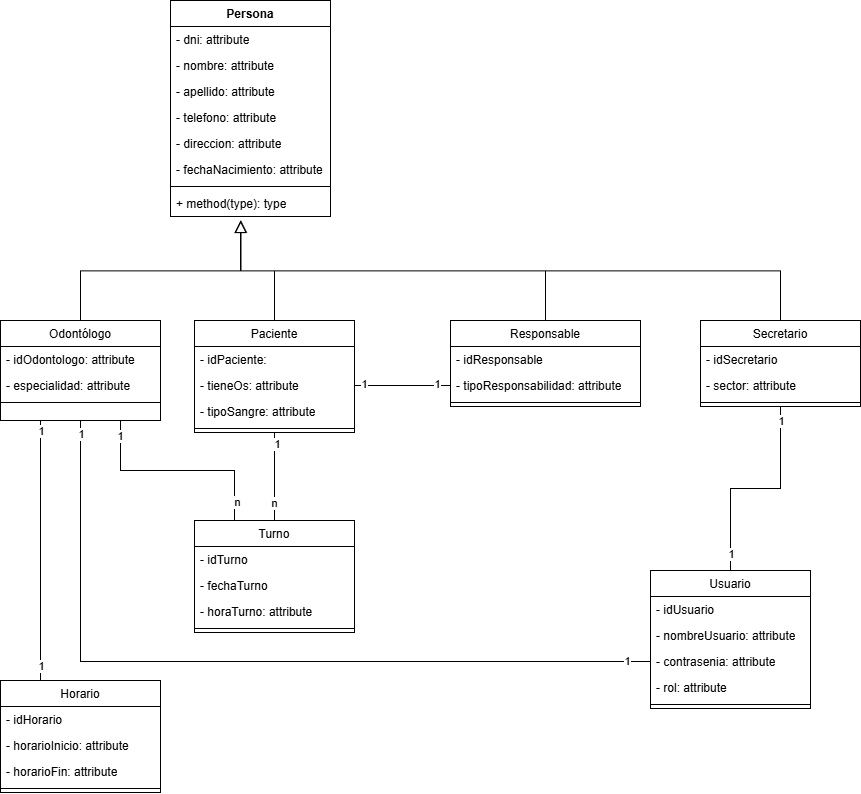

The diagram above was exported from draw.io. Its source (the exported page's mxGraphModel, read from the mxfile embedded in the PNG):
<mxGraphModel dx="1394" dy="836" grid="0" gridSize="10" guides="1" tooltips="1" connect="1" arrows="1" fold="1" page="1" pageScale="1" pageWidth="827" pageHeight="1169" math="0" shadow="0">
  <root>
    <mxCell id="WIyWlLk6GJQsqaUBKTNV-0" />
    <mxCell id="WIyWlLk6GJQsqaUBKTNV-1" parent="WIyWlLk6GJQsqaUBKTNV-0" />
    <mxCell id="hijKtoCT_m_QT9h9OmAJ-74" edge="1" parent="WIyWlLk6GJQsqaUBKTNV-1" source="zkfFHV4jXpPFQw0GAbJ--6" style="edgeStyle=orthogonalEdgeStyle;rounded=0;orthogonalLoop=1;jettySize=auto;html=1;exitX=0.25;exitY=1;exitDx=0;exitDy=0;entryX=0.25;entryY=0;entryDx=0;entryDy=0;endArrow=none;endFill=0;" target="hijKtoCT_m_QT9h9OmAJ-23">
      <mxGeometry relative="1" as="geometry" />
    </mxCell>
    <mxCell id="hijKtoCT_m_QT9h9OmAJ-75" connectable="0" parent="hijKtoCT_m_QT9h9OmAJ-74" style="edgeLabel;html=1;align=center;verticalAlign=middle;resizable=0;points=[];" value="1" vertex="1">
      <mxGeometry relative="1" x="-0.9196" as="geometry">
        <mxPoint as="offset" />
      </mxGeometry>
    </mxCell>
    <mxCell id="hijKtoCT_m_QT9h9OmAJ-76" connectable="0" parent="hijKtoCT_m_QT9h9OmAJ-74" style="edgeLabel;html=1;align=center;verticalAlign=middle;resizable=0;points=[];" value="1" vertex="1">
      <mxGeometry relative="1" x="0.8881" as="geometry">
        <mxPoint as="offset" />
      </mxGeometry>
    </mxCell>
    <mxCell id="zkfFHV4jXpPFQw0GAbJ--6" parent="WIyWlLk6GJQsqaUBKTNV-1" style="swimlane;fontStyle=0;align=center;verticalAlign=top;childLayout=stackLayout;horizontal=1;startSize=26;horizontalStack=0;resizeParent=1;resizeLast=0;collapsible=1;marginBottom=0;rounded=0;shadow=0;strokeWidth=1;" value="Odontólogo" vertex="1">
      <mxGeometry height="100" width="160" x="60" y="360" as="geometry">
        <mxRectangle height="26" width="160" x="130" y="380" as="alternateBounds" />
      </mxGeometry>
    </mxCell>
    <mxCell id="hijKtoCT_m_QT9h9OmAJ-44" parent="zkfFHV4jXpPFQw0GAbJ--6" style="text;strokeColor=none;fillColor=none;align=left;verticalAlign=top;spacingLeft=4;spacingRight=4;overflow=hidden;rotatable=0;points=[[0,0.5],[1,0.5]];portConstraint=eastwest;whiteSpace=wrap;html=1;" value="- idOdontologo: attribute" vertex="1">
      <mxGeometry height="26" width="160" y="26" as="geometry" />
    </mxCell>
    <mxCell id="hijKtoCT_m_QT9h9OmAJ-45" parent="zkfFHV4jXpPFQw0GAbJ--6" style="text;strokeColor=none;fillColor=none;align=left;verticalAlign=top;spacingLeft=4;spacingRight=4;overflow=hidden;rotatable=0;points=[[0,0.5],[1,0.5]];portConstraint=eastwest;whiteSpace=wrap;html=1;" value="- especialidad: attribute" vertex="1">
      <mxGeometry height="26" width="160" y="52" as="geometry" />
    </mxCell>
    <mxCell id="zkfFHV4jXpPFQw0GAbJ--9" parent="zkfFHV4jXpPFQw0GAbJ--6" style="line;html=1;strokeWidth=1;align=left;verticalAlign=middle;spacingTop=-1;spacingLeft=3;spacingRight=3;rotatable=0;labelPosition=right;points=[];portConstraint=eastwest;" value="" vertex="1">
      <mxGeometry height="8" width="160" y="78" as="geometry" />
    </mxCell>
    <mxCell id="zkfFHV4jXpPFQw0GAbJ--12" edge="1" parent="WIyWlLk6GJQsqaUBKTNV-1" source="zkfFHV4jXpPFQw0GAbJ--6" style="endArrow=block;endSize=10;endFill=0;shadow=0;strokeWidth=1;rounded=0;curved=0;edgeStyle=elbowEdgeStyle;elbow=vertical;" value="">
      <mxGeometry relative="1" width="160" as="geometry">
        <mxPoint x="200" y="203" as="sourcePoint" />
        <mxPoint x="300" y="260.0000000000001" as="targetPoint" />
      </mxGeometry>
    </mxCell>
    <mxCell id="zkfFHV4jXpPFQw0GAbJ--13" parent="WIyWlLk6GJQsqaUBKTNV-1" style="swimlane;fontStyle=0;align=center;verticalAlign=top;childLayout=stackLayout;horizontal=1;startSize=26;horizontalStack=0;resizeParent=1;resizeLast=0;collapsible=1;marginBottom=0;rounded=0;shadow=0;strokeWidth=1;" value="Paciente" vertex="1">
      <mxGeometry height="112" width="160" x="254" y="360" as="geometry">
        <mxRectangle height="26" width="170" x="340" y="380" as="alternateBounds" />
      </mxGeometry>
    </mxCell>
    <mxCell id="zkfFHV4jXpPFQw0GAbJ--14" parent="zkfFHV4jXpPFQw0GAbJ--13" style="text;align=left;verticalAlign=top;spacingLeft=4;spacingRight=4;overflow=hidden;rotatable=0;points=[[0,0.5],[1,0.5]];portConstraint=eastwest;" value="- idPaciente: " vertex="1">
      <mxGeometry height="26" width="160" y="26" as="geometry" />
    </mxCell>
    <mxCell id="hijKtoCT_m_QT9h9OmAJ-46" parent="zkfFHV4jXpPFQw0GAbJ--13" style="text;strokeColor=none;fillColor=none;align=left;verticalAlign=top;spacingLeft=4;spacingRight=4;overflow=hidden;rotatable=0;points=[[0,0.5],[1,0.5]];portConstraint=eastwest;whiteSpace=wrap;html=1;" value="- tieneOs: attribute" vertex="1">
      <mxGeometry height="26" width="160" y="52" as="geometry" />
    </mxCell>
    <mxCell id="hijKtoCT_m_QT9h9OmAJ-47" parent="zkfFHV4jXpPFQw0GAbJ--13" style="text;strokeColor=none;fillColor=none;align=left;verticalAlign=top;spacingLeft=4;spacingRight=4;overflow=hidden;rotatable=0;points=[[0,0.5],[1,0.5]];portConstraint=eastwest;whiteSpace=wrap;html=1;" value="- tipoSangre: attribute" vertex="1">
      <mxGeometry height="26" width="160" y="78" as="geometry" />
    </mxCell>
    <mxCell id="zkfFHV4jXpPFQw0GAbJ--15" parent="zkfFHV4jXpPFQw0GAbJ--13" style="line;html=1;strokeWidth=1;align=left;verticalAlign=middle;spacingTop=-1;spacingLeft=3;spacingRight=3;rotatable=0;labelPosition=right;points=[];portConstraint=eastwest;" value="" vertex="1">
      <mxGeometry height="8" width="160" y="104" as="geometry" />
    </mxCell>
    <mxCell id="zkfFHV4jXpPFQw0GAbJ--16" edge="1" parent="WIyWlLk6GJQsqaUBKTNV-1" source="zkfFHV4jXpPFQw0GAbJ--13" style="endArrow=block;endSize=10;endFill=0;shadow=0;strokeWidth=1;rounded=0;curved=0;edgeStyle=elbowEdgeStyle;elbow=vertical;" value="">
      <mxGeometry relative="1" width="160" as="geometry">
        <mxPoint x="210" y="373" as="sourcePoint" />
        <mxPoint x="300" y="260.0000000000001" as="targetPoint" />
      </mxGeometry>
    </mxCell>
    <mxCell id="hijKtoCT_m_QT9h9OmAJ-0" parent="WIyWlLk6GJQsqaUBKTNV-1" style="swimlane;fontStyle=0;align=center;verticalAlign=top;childLayout=stackLayout;horizontal=1;startSize=26;horizontalStack=0;resizeParent=1;resizeLast=0;collapsible=1;marginBottom=0;rounded=0;shadow=0;strokeWidth=1;" value="Secretario" vertex="1">
      <mxGeometry height="86" width="160" x="760" y="360" as="geometry">
        <mxRectangle height="26" width="170" x="340" y="380" as="alternateBounds" />
      </mxGeometry>
    </mxCell>
    <mxCell id="hijKtoCT_m_QT9h9OmAJ-1" parent="hijKtoCT_m_QT9h9OmAJ-0" style="text;align=left;verticalAlign=top;spacingLeft=4;spacingRight=4;overflow=hidden;rotatable=0;points=[[0,0.5],[1,0.5]];portConstraint=eastwest;" value="- idSecretario" vertex="1">
      <mxGeometry height="26" width="160" y="26" as="geometry" />
    </mxCell>
    <mxCell id="hijKtoCT_m_QT9h9OmAJ-49" parent="hijKtoCT_m_QT9h9OmAJ-0" style="text;strokeColor=none;fillColor=none;align=left;verticalAlign=top;spacingLeft=4;spacingRight=4;overflow=hidden;rotatable=0;points=[[0,0.5],[1,0.5]];portConstraint=eastwest;whiteSpace=wrap;html=1;" value="- sector: attribute" vertex="1">
      <mxGeometry height="26" width="160" y="52" as="geometry" />
    </mxCell>
    <mxCell id="hijKtoCT_m_QT9h9OmAJ-2" parent="hijKtoCT_m_QT9h9OmAJ-0" style="line;html=1;strokeWidth=1;align=left;verticalAlign=middle;spacingTop=-1;spacingLeft=3;spacingRight=3;rotatable=0;labelPosition=right;points=[];portConstraint=eastwest;" value="" vertex="1">
      <mxGeometry height="8" width="160" y="78" as="geometry" />
    </mxCell>
    <mxCell id="hijKtoCT_m_QT9h9OmAJ-3" parent="WIyWlLk6GJQsqaUBKTNV-1" style="swimlane;fontStyle=0;align=center;verticalAlign=top;childLayout=stackLayout;horizontal=1;startSize=26;horizontalStack=0;resizeParent=1;resizeLast=0;collapsible=1;marginBottom=0;rounded=0;shadow=0;strokeWidth=1;" value="Responsable" vertex="1">
      <mxGeometry height="86" width="190" x="510" y="360" as="geometry">
        <mxRectangle height="26" width="170" x="340" y="380" as="alternateBounds" />
      </mxGeometry>
    </mxCell>
    <mxCell id="hijKtoCT_m_QT9h9OmAJ-4" parent="hijKtoCT_m_QT9h9OmAJ-3" style="text;align=left;verticalAlign=top;spacingLeft=4;spacingRight=4;overflow=hidden;rotatable=0;points=[[0,0.5],[1,0.5]];portConstraint=eastwest;" value="- idResponsable" vertex="1">
      <mxGeometry height="26" width="190" y="26" as="geometry" />
    </mxCell>
    <mxCell id="hijKtoCT_m_QT9h9OmAJ-48" parent="hijKtoCT_m_QT9h9OmAJ-3" style="text;strokeColor=none;fillColor=none;align=left;verticalAlign=top;spacingLeft=4;spacingRight=4;overflow=hidden;rotatable=0;points=[[0,0.5],[1,0.5]];portConstraint=eastwest;whiteSpace=wrap;html=1;" value="- tipoResponsabilidad: attribute" vertex="1">
      <mxGeometry height="26" width="190" y="52" as="geometry" />
    </mxCell>
    <mxCell id="hijKtoCT_m_QT9h9OmAJ-5" parent="hijKtoCT_m_QT9h9OmAJ-3" style="line;html=1;strokeWidth=1;align=left;verticalAlign=middle;spacingTop=-1;spacingLeft=3;spacingRight=3;rotatable=0;labelPosition=right;points=[];portConstraint=eastwest;" value="" vertex="1">
      <mxGeometry height="8" width="190" y="78" as="geometry" />
    </mxCell>
    <mxCell id="hijKtoCT_m_QT9h9OmAJ-15" edge="1" parent="WIyWlLk6GJQsqaUBKTNV-1" source="hijKtoCT_m_QT9h9OmAJ-0" style="endArrow=block;endSize=10;endFill=0;shadow=0;strokeWidth=1;rounded=0;curved=0;edgeStyle=elbowEdgeStyle;elbow=vertical;exitX=0.5;exitY=0;exitDx=0;exitDy=0;entryX=0.503;entryY=0.995;entryDx=0;entryDy=0;entryPerimeter=0;" value="">
      <mxGeometry relative="1" width="160" as="geometry">
        <mxPoint x="684" y="362" as="sourcePoint" />
        <mxPoint x="300.48" y="259.8700000000001" as="targetPoint" />
      </mxGeometry>
    </mxCell>
    <mxCell id="hijKtoCT_m_QT9h9OmAJ-16" edge="1" parent="WIyWlLk6GJQsqaUBKTNV-1" source="hijKtoCT_m_QT9h9OmAJ-3" style="endArrow=block;endSize=10;endFill=0;shadow=0;strokeWidth=1;rounded=0;curved=0;edgeStyle=elbowEdgeStyle;elbow=vertical;exitX=0.5;exitY=0;exitDx=0;exitDy=0;entryX=0.503;entryY=0.995;entryDx=0;entryDy=0;entryPerimeter=0;" value="">
      <mxGeometry relative="1" width="160" as="geometry">
        <mxPoint x="614" y="402" as="sourcePoint" />
        <mxPoint x="300.48" y="259.8700000000001" as="targetPoint" />
      </mxGeometry>
    </mxCell>
    <mxCell id="hijKtoCT_m_QT9h9OmAJ-57" edge="1" parent="WIyWlLk6GJQsqaUBKTNV-1" source="hijKtoCT_m_QT9h9OmAJ-17" style="edgeStyle=orthogonalEdgeStyle;rounded=0;orthogonalLoop=1;jettySize=auto;html=1;entryX=0.5;entryY=1;entryDx=0;entryDy=0;endArrow=none;endFill=0;" target="zkfFHV4jXpPFQw0GAbJ--13">
      <mxGeometry relative="1" as="geometry" />
    </mxCell>
    <mxCell id="hijKtoCT_m_QT9h9OmAJ-62" connectable="0" parent="hijKtoCT_m_QT9h9OmAJ-57" style="edgeLabel;html=1;align=center;verticalAlign=middle;resizable=0;points=[];" value="n" vertex="1">
      <mxGeometry relative="1" x="-0.6034" y="1" as="geometry">
        <mxPoint as="offset" />
      </mxGeometry>
    </mxCell>
    <mxCell id="hijKtoCT_m_QT9h9OmAJ-63" connectable="0" parent="hijKtoCT_m_QT9h9OmAJ-57" style="edgeLabel;html=1;align=center;verticalAlign=middle;resizable=0;points=[];" value="1" vertex="1">
      <mxGeometry relative="1" x="0.7378" y="-2" as="geometry">
        <mxPoint as="offset" />
      </mxGeometry>
    </mxCell>
    <mxCell id="hijKtoCT_m_QT9h9OmAJ-58" edge="1" parent="WIyWlLk6GJQsqaUBKTNV-1" source="hijKtoCT_m_QT9h9OmAJ-17" style="edgeStyle=orthogonalEdgeStyle;rounded=0;orthogonalLoop=1;jettySize=auto;html=1;entryX=0.75;entryY=1;entryDx=0;entryDy=0;exitX=0.25;exitY=0;exitDx=0;exitDy=0;endArrow=none;endFill=0;" target="zkfFHV4jXpPFQw0GAbJ--6">
      <mxGeometry relative="1" as="geometry" />
    </mxCell>
    <mxCell id="hijKtoCT_m_QT9h9OmAJ-59" connectable="0" parent="hijKtoCT_m_QT9h9OmAJ-58" style="edgeLabel;html=1;align=center;verticalAlign=middle;resizable=0;points=[];" value="1" vertex="1">
      <mxGeometry relative="1" x="0.8587" y="1" as="geometry">
        <mxPoint as="offset" />
      </mxGeometry>
    </mxCell>
    <mxCell id="hijKtoCT_m_QT9h9OmAJ-60" connectable="0" parent="hijKtoCT_m_QT9h9OmAJ-58" style="edgeLabel;html=1;align=center;verticalAlign=middle;resizable=0;points=[];" value="n" vertex="1">
      <mxGeometry relative="1" x="-0.8264" y="-2" as="geometry">
        <mxPoint as="offset" />
      </mxGeometry>
    </mxCell>
    <mxCell id="hijKtoCT_m_QT9h9OmAJ-17" parent="WIyWlLk6GJQsqaUBKTNV-1" style="swimlane;fontStyle=0;align=center;verticalAlign=top;childLayout=stackLayout;horizontal=1;startSize=26;horizontalStack=0;resizeParent=1;resizeLast=0;collapsible=1;marginBottom=0;rounded=0;shadow=0;strokeWidth=1;" value="Turno" vertex="1">
      <mxGeometry height="112" width="160" x="254" y="560" as="geometry">
        <mxRectangle height="26" width="170" x="340" y="380" as="alternateBounds" />
      </mxGeometry>
    </mxCell>
    <mxCell id="hijKtoCT_m_QT9h9OmAJ-18" parent="hijKtoCT_m_QT9h9OmAJ-17" style="text;align=left;verticalAlign=top;spacingLeft=4;spacingRight=4;overflow=hidden;rotatable=0;points=[[0,0.5],[1,0.5]];portConstraint=eastwest;" value="- idTurno" vertex="1">
      <mxGeometry height="26" width="160" y="26" as="geometry" />
    </mxCell>
    <mxCell id="hijKtoCT_m_QT9h9OmAJ-53" parent="hijKtoCT_m_QT9h9OmAJ-17" style="text;strokeColor=none;fillColor=none;align=left;verticalAlign=top;spacingLeft=4;spacingRight=4;overflow=hidden;rotatable=0;points=[[0,0.5],[1,0.5]];portConstraint=eastwest;whiteSpace=wrap;html=1;" value="- fechaTurno" vertex="1">
      <mxGeometry height="26" width="160" y="52" as="geometry" />
    </mxCell>
    <mxCell id="hijKtoCT_m_QT9h9OmAJ-54" parent="hijKtoCT_m_QT9h9OmAJ-17" style="text;strokeColor=none;fillColor=none;align=left;verticalAlign=top;spacingLeft=4;spacingRight=4;overflow=hidden;rotatable=0;points=[[0,0.5],[1,0.5]];portConstraint=eastwest;whiteSpace=wrap;html=1;" value="- horaTurno: attribute" vertex="1">
      <mxGeometry height="26" width="160" y="78" as="geometry" />
    </mxCell>
    <mxCell id="hijKtoCT_m_QT9h9OmAJ-19" parent="hijKtoCT_m_QT9h9OmAJ-17" style="line;html=1;strokeWidth=1;align=left;verticalAlign=middle;spacingTop=-1;spacingLeft=3;spacingRight=3;rotatable=0;labelPosition=right;points=[];portConstraint=eastwest;" value="" vertex="1">
      <mxGeometry height="8" width="160" y="104" as="geometry" />
    </mxCell>
    <mxCell id="hijKtoCT_m_QT9h9OmAJ-69" edge="1" parent="WIyWlLk6GJQsqaUBKTNV-1" source="hijKtoCT_m_QT9h9OmAJ-20" style="edgeStyle=orthogonalEdgeStyle;rounded=0;orthogonalLoop=1;jettySize=auto;html=1;entryX=0.5;entryY=1;entryDx=0;entryDy=0;endArrow=none;endFill=0;" target="hijKtoCT_m_QT9h9OmAJ-0">
      <mxGeometry relative="1" as="geometry" />
    </mxCell>
    <mxCell id="hijKtoCT_m_QT9h9OmAJ-70" connectable="0" parent="hijKtoCT_m_QT9h9OmAJ-69" style="edgeLabel;html=1;align=center;verticalAlign=middle;resizable=0;points=[];" value="1" vertex="1">
      <mxGeometry relative="1" x="0.8649" as="geometry">
        <mxPoint as="offset" />
      </mxGeometry>
    </mxCell>
    <mxCell id="hijKtoCT_m_QT9h9OmAJ-71" connectable="0" parent="hijKtoCT_m_QT9h9OmAJ-69" style="edgeLabel;html=1;align=center;verticalAlign=middle;resizable=0;points=[];" value="1" vertex="1">
      <mxGeometry relative="1" x="-0.8407" as="geometry">
        <mxPoint as="offset" />
      </mxGeometry>
    </mxCell>
    <mxCell id="hijKtoCT_m_QT9h9OmAJ-20" parent="WIyWlLk6GJQsqaUBKTNV-1" style="swimlane;fontStyle=0;align=center;verticalAlign=top;childLayout=stackLayout;horizontal=1;startSize=26;horizontalStack=0;resizeParent=1;resizeLast=0;collapsible=1;marginBottom=0;rounded=0;shadow=0;strokeWidth=1;" value="Usuario" vertex="1">
      <mxGeometry height="138" width="160" x="710" y="610" as="geometry">
        <mxRectangle height="26" width="170" x="340" y="380" as="alternateBounds" />
      </mxGeometry>
    </mxCell>
    <mxCell id="hijKtoCT_m_QT9h9OmAJ-21" parent="hijKtoCT_m_QT9h9OmAJ-20" style="text;align=left;verticalAlign=top;spacingLeft=4;spacingRight=4;overflow=hidden;rotatable=0;points=[[0,0.5],[1,0.5]];portConstraint=eastwest;" value="- idUsuario" vertex="1">
      <mxGeometry height="26" width="160" y="26" as="geometry" />
    </mxCell>
    <mxCell id="hijKtoCT_m_QT9h9OmAJ-55" parent="hijKtoCT_m_QT9h9OmAJ-20" style="text;strokeColor=none;fillColor=none;align=left;verticalAlign=top;spacingLeft=4;spacingRight=4;overflow=hidden;rotatable=0;points=[[0,0.5],[1,0.5]];portConstraint=eastwest;whiteSpace=wrap;html=1;" value="- nombreUsuario: attribute" vertex="1">
      <mxGeometry height="26" width="160" y="52" as="geometry" />
    </mxCell>
    <mxCell id="hijKtoCT_m_QT9h9OmAJ-68" edge="1" parent="hijKtoCT_m_QT9h9OmAJ-20" source="hijKtoCT_m_QT9h9OmAJ-56" style="edgeStyle=orthogonalEdgeStyle;rounded=0;orthogonalLoop=1;jettySize=auto;html=1;exitX=0;exitY=0.5;exitDx=0;exitDy=0;endArrow=none;endFill=0;">
      <mxGeometry relative="1" as="geometry">
        <mxPoint x="-570" y="-150" as="targetPoint" />
      </mxGeometry>
    </mxCell>
    <mxCell id="hijKtoCT_m_QT9h9OmAJ-72" connectable="0" parent="hijKtoCT_m_QT9h9OmAJ-68" style="edgeLabel;html=1;align=center;verticalAlign=middle;resizable=0;points=[];" value="1" vertex="1">
      <mxGeometry relative="1" x="0.9681" as="geometry">
        <mxPoint as="offset" />
      </mxGeometry>
    </mxCell>
    <mxCell id="hijKtoCT_m_QT9h9OmAJ-73" connectable="0" parent="hijKtoCT_m_QT9h9OmAJ-68" style="edgeLabel;html=1;align=center;verticalAlign=middle;resizable=0;points=[];" value="1" vertex="1">
      <mxGeometry relative="1" x="-0.9428" y="-1" as="geometry">
        <mxPoint as="offset" />
      </mxGeometry>
    </mxCell>
    <mxCell id="hijKtoCT_m_QT9h9OmAJ-56" parent="hijKtoCT_m_QT9h9OmAJ-20" style="text;strokeColor=none;fillColor=none;align=left;verticalAlign=top;spacingLeft=4;spacingRight=4;overflow=hidden;rotatable=0;points=[[0,0.5],[1,0.5]];portConstraint=eastwest;whiteSpace=wrap;html=1;" value="- contrasenia: attribute" vertex="1">
      <mxGeometry height="26" width="160" y="78" as="geometry" />
    </mxCell>
    <mxCell id="hijKtoCT_m_QT9h9OmAJ-67" parent="hijKtoCT_m_QT9h9OmAJ-20" style="text;strokeColor=none;fillColor=none;align=left;verticalAlign=top;spacingLeft=4;spacingRight=4;overflow=hidden;rotatable=0;points=[[0,0.5],[1,0.5]];portConstraint=eastwest;whiteSpace=wrap;html=1;" value="- rol: attribute" vertex="1">
      <mxGeometry height="26" width="160" y="104" as="geometry" />
    </mxCell>
    <mxCell id="hijKtoCT_m_QT9h9OmAJ-22" parent="hijKtoCT_m_QT9h9OmAJ-20" style="line;html=1;strokeWidth=1;align=left;verticalAlign=middle;spacingTop=-1;spacingLeft=3;spacingRight=3;rotatable=0;labelPosition=right;points=[];portConstraint=eastwest;" value="" vertex="1">
      <mxGeometry height="8" width="160" y="130" as="geometry" />
    </mxCell>
    <mxCell id="hijKtoCT_m_QT9h9OmAJ-23" parent="WIyWlLk6GJQsqaUBKTNV-1" style="swimlane;fontStyle=0;align=center;verticalAlign=top;childLayout=stackLayout;horizontal=1;startSize=26;horizontalStack=0;resizeParent=1;resizeLast=0;collapsible=1;marginBottom=0;rounded=0;shadow=0;strokeWidth=1;" value="Horario" vertex="1">
      <mxGeometry height="112" width="160" x="60" y="720" as="geometry">
        <mxRectangle height="26" width="170" x="340" y="380" as="alternateBounds" />
      </mxGeometry>
    </mxCell>
    <mxCell id="hijKtoCT_m_QT9h9OmAJ-24" parent="hijKtoCT_m_QT9h9OmAJ-23" style="text;align=left;verticalAlign=top;spacingLeft=4;spacingRight=4;overflow=hidden;rotatable=0;points=[[0,0.5],[1,0.5]];portConstraint=eastwest;" value="- idHorario" vertex="1">
      <mxGeometry height="26" width="160" y="26" as="geometry" />
    </mxCell>
    <mxCell id="hijKtoCT_m_QT9h9OmAJ-51" parent="hijKtoCT_m_QT9h9OmAJ-23" style="text;strokeColor=none;fillColor=none;align=left;verticalAlign=top;spacingLeft=4;spacingRight=4;overflow=hidden;rotatable=0;points=[[0,0.5],[1,0.5]];portConstraint=eastwest;whiteSpace=wrap;html=1;" value="- horarioInicio: attribute" vertex="1">
      <mxGeometry height="26" width="160" y="52" as="geometry" />
    </mxCell>
    <mxCell id="hijKtoCT_m_QT9h9OmAJ-52" parent="hijKtoCT_m_QT9h9OmAJ-23" style="text;strokeColor=none;fillColor=none;align=left;verticalAlign=top;spacingLeft=4;spacingRight=4;overflow=hidden;rotatable=0;points=[[0,0.5],[1,0.5]];portConstraint=eastwest;whiteSpace=wrap;html=1;" value="- horarioFin: attribute" vertex="1">
      <mxGeometry height="26" width="160" y="78" as="geometry" />
    </mxCell>
    <mxCell id="hijKtoCT_m_QT9h9OmAJ-25" parent="hijKtoCT_m_QT9h9OmAJ-23" style="line;html=1;strokeWidth=1;align=left;verticalAlign=middle;spacingTop=-1;spacingLeft=3;spacingRight=3;rotatable=0;labelPosition=right;points=[];portConstraint=eastwest;" value="" vertex="1">
      <mxGeometry height="8" width="160" y="104" as="geometry" />
    </mxCell>
    <mxCell id="hijKtoCT_m_QT9h9OmAJ-35" parent="WIyWlLk6GJQsqaUBKTNV-1" style="swimlane;fontStyle=1;align=center;verticalAlign=top;childLayout=stackLayout;horizontal=1;startSize=26;horizontalStack=0;resizeParent=1;resizeParentMax=0;resizeLast=0;collapsible=1;marginBottom=0;whiteSpace=wrap;html=1;" value="Persona" vertex="1">
      <mxGeometry height="216" width="160" x="230" y="40" as="geometry" />
    </mxCell>
    <mxCell id="hijKtoCT_m_QT9h9OmAJ-39" parent="hijKtoCT_m_QT9h9OmAJ-35" style="text;strokeColor=none;fillColor=none;align=left;verticalAlign=top;spacingLeft=4;spacingRight=4;overflow=hidden;rotatable=0;points=[[0,0.5],[1,0.5]];portConstraint=eastwest;whiteSpace=wrap;html=1;" value="- dni: attribute" vertex="1">
      <mxGeometry height="26" width="160" y="26" as="geometry" />
    </mxCell>
    <mxCell id="hijKtoCT_m_QT9h9OmAJ-40" parent="hijKtoCT_m_QT9h9OmAJ-35" style="text;strokeColor=none;fillColor=none;align=left;verticalAlign=top;spacingLeft=4;spacingRight=4;overflow=hidden;rotatable=0;points=[[0,0.5],[1,0.5]];portConstraint=eastwest;whiteSpace=wrap;html=1;" value="- nombre: attribute" vertex="1">
      <mxGeometry height="26" width="160" y="52" as="geometry" />
    </mxCell>
    <mxCell id="hijKtoCT_m_QT9h9OmAJ-41" parent="hijKtoCT_m_QT9h9OmAJ-35" style="text;strokeColor=none;fillColor=none;align=left;verticalAlign=top;spacingLeft=4;spacingRight=4;overflow=hidden;rotatable=0;points=[[0,0.5],[1,0.5]];portConstraint=eastwest;whiteSpace=wrap;html=1;" value="- apellido: attribute" vertex="1">
      <mxGeometry height="26" width="160" y="78" as="geometry" />
    </mxCell>
    <mxCell id="hijKtoCT_m_QT9h9OmAJ-42" parent="hijKtoCT_m_QT9h9OmAJ-35" style="text;strokeColor=none;fillColor=none;align=left;verticalAlign=top;spacingLeft=4;spacingRight=4;overflow=hidden;rotatable=0;points=[[0,0.5],[1,0.5]];portConstraint=eastwest;whiteSpace=wrap;html=1;" value="- telefono: attribute" vertex="1">
      <mxGeometry height="26" width="160" y="104" as="geometry" />
    </mxCell>
    <mxCell id="hijKtoCT_m_QT9h9OmAJ-43" parent="hijKtoCT_m_QT9h9OmAJ-35" style="text;strokeColor=none;fillColor=none;align=left;verticalAlign=top;spacingLeft=4;spacingRight=4;overflow=hidden;rotatable=0;points=[[0,0.5],[1,0.5]];portConstraint=eastwest;whiteSpace=wrap;html=1;" value="- direccion: attribute" vertex="1">
      <mxGeometry height="26" width="160" y="130" as="geometry" />
    </mxCell>
    <mxCell id="hijKtoCT_m_QT9h9OmAJ-50" parent="hijKtoCT_m_QT9h9OmAJ-35" style="text;strokeColor=none;fillColor=none;align=left;verticalAlign=top;spacingLeft=4;spacingRight=4;overflow=hidden;rotatable=0;points=[[0,0.5],[1,0.5]];portConstraint=eastwest;whiteSpace=wrap;html=1;" value="- fechaNacimiento: attribute" vertex="1">
      <mxGeometry height="26" width="160" y="156" as="geometry" />
    </mxCell>
    <mxCell id="hijKtoCT_m_QT9h9OmAJ-37" parent="hijKtoCT_m_QT9h9OmAJ-35" style="line;strokeWidth=1;fillColor=none;align=left;verticalAlign=middle;spacingTop=-1;spacingLeft=3;spacingRight=3;rotatable=0;labelPosition=right;points=[];portConstraint=eastwest;strokeColor=inherit;" value="" vertex="1">
      <mxGeometry height="8" width="160" y="182" as="geometry" />
    </mxCell>
    <mxCell id="hijKtoCT_m_QT9h9OmAJ-38" parent="hijKtoCT_m_QT9h9OmAJ-35" style="text;strokeColor=none;fillColor=none;align=left;verticalAlign=top;spacingLeft=4;spacingRight=4;overflow=hidden;rotatable=0;points=[[0,0.5],[1,0.5]];portConstraint=eastwest;whiteSpace=wrap;html=1;" value="+ method(type): type" vertex="1">
      <mxGeometry height="26" width="160" y="190" as="geometry" />
    </mxCell>
    <mxCell id="hijKtoCT_m_QT9h9OmAJ-64" edge="1" parent="WIyWlLk6GJQsqaUBKTNV-1" source="hijKtoCT_m_QT9h9OmAJ-48" style="edgeStyle=orthogonalEdgeStyle;rounded=0;orthogonalLoop=1;jettySize=auto;html=1;entryX=1;entryY=0.5;entryDx=0;entryDy=0;endArrow=none;endFill=0;" target="hijKtoCT_m_QT9h9OmAJ-46">
      <mxGeometry relative="1" as="geometry" />
    </mxCell>
    <mxCell id="hijKtoCT_m_QT9h9OmAJ-65" connectable="0" parent="hijKtoCT_m_QT9h9OmAJ-64" style="edgeLabel;html=1;align=center;verticalAlign=middle;resizable=0;points=[];" value="1" vertex="1">
      <mxGeometry relative="1" x="0.8026" y="-2" as="geometry">
        <mxPoint as="offset" />
      </mxGeometry>
    </mxCell>
    <mxCell id="hijKtoCT_m_QT9h9OmAJ-66" connectable="0" parent="hijKtoCT_m_QT9h9OmAJ-64" style="edgeLabel;html=1;align=center;verticalAlign=middle;resizable=0;points=[];" value="1" vertex="1">
      <mxGeometry relative="1" x="-0.7078" as="geometry">
        <mxPoint y="-2" as="offset" />
      </mxGeometry>
    </mxCell>
  </root>
</mxGraphModel>